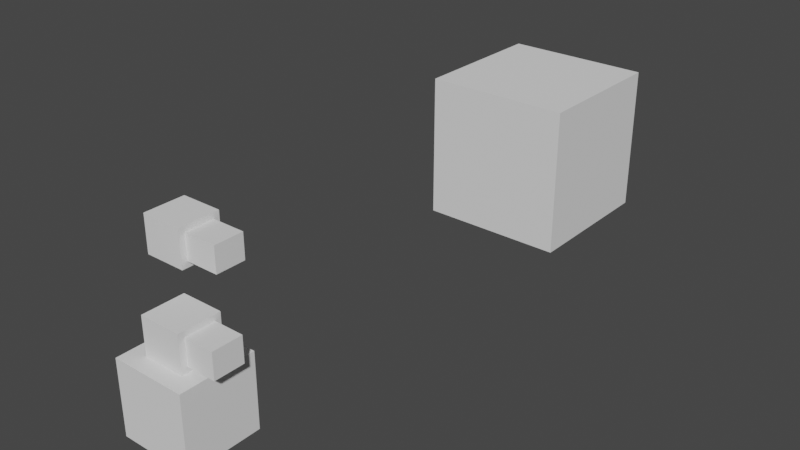 # Source: basic.blend  (saved by Blender 3.5.10; exported with 4.5.12 LTS)
import bpy
from mathutils import Matrix  # noqa: F401  (used for matrix-valued properties, if any)

bpy.ops.wm.read_factory_settings(use_empty=True)
scene = bpy.context.scene
scene.name = 'main'

# ---- collections
col_collection = bpy.data.collections.new('Collection'); scene.collection.children.link(col_collection)

# ---- node groups
ng_geometry_nodes_003 = bpy.data.node_groups.new('Geometry Nodes.003', 'GeometryNodeTree')
_s = ng_geometry_nodes_003.interface.new_socket(name='Geometry', in_out='OUTPUT', socket_type='NodeSocketGeometry')
_s = ng_geometry_nodes_003.interface.new_socket(name='Attribute', in_out='OUTPUT', socket_type='NodeSocketColor')
_s.default_value = (0.0, 0.0, 0.0, 0.0)
_s = ng_geometry_nodes_003.interface.new_socket(name='Geometry', in_out='INPUT', socket_type='NodeSocketGeometry')
ng_geometry_nodes_003.is_modifier = True
_N = ng_geometry_nodes_003.nodes; _L = ng_geometry_nodes_003.links
n0 = _N.new('NodeGroupInput'); n0.name = 'Group Input'; n0.location = (-146, -4)
n1 = _N.new('NodeGroupOutput'); n1.name = 'Group Output'; n1.location = (420, 66)
n2 = _N.new('GeometryNodeCaptureAttribute'); n2.name = 'Capture Attribute'; n2.location = (116, 55)
n2.capture_items.clear()
n2.inputs[1].default_value = (0.8837, 0.0, 1.0, 1.0)
_L.new(n2.outputs[0], n1.inputs[0])
_L.new(n0.outputs[0], n2.inputs[0])
_L.new(n2.outputs[1], n1.inputs[1])
n1.is_active_output = True

# ---- world
world_world = bpy.data.worlds.new('World'); scene.world = world_world
world_world.use_nodes = True; world_world.node_tree.nodes.clear()
_N = world_world.node_tree.nodes; _L = world_world.node_tree.links
n0 = _N.new('ShaderNodeOutputWorld'); n0.name = 'World Output'; n0.location = (300, 300)
n1 = _N.new('ShaderNodeBackground'); n1.name = 'Background'; n1.location = (10, 300)
n1.inputs[0].default_value = (0.05088, 0.05088, 0.05088, 1.0)
_L.new(n1.outputs[0], n0.inputs[0])
n0.is_active_output = True
world_world.color = (0.05088, 0.05088, 0.05088)
world_world.use_sun_shadow = False
world_world.sun_shadow_jitter_overblur = 0.0

# ---- meshes
me_cube_001 = bpy.data.meshes.new('Cube.001')
me_cube_001.from_pydata([(-1.0, -1.0, 0.0), (-0.5604, -0.5604, 2.0), (-1.0, 1.0, 0.0), (-0.5604, 0.5604, 2.0), (1.0, -1.0, 0.0), (0.5604, -0.4026, 2.158), (1.0, 1.0, 0.0), (0.5604, 0.4026, 2.158), (-1.0, -1.0, 2.0), (-1.0, 1.0, 2.0), (1.0, 1.0, 2.0), (1.0, -1.0, 2.0), (-0.5604, -0.5604, 2.998), (-0.5604, 0.5604, 2.998), (0.5604, 0.4026, 2.841), (0.5604, -0.4026, 2.841), (0.5604, 0.5604, 2.0), (0.5604, -0.5604, 2.0), (0.5604, 0.5604, 2.998), (0.5604, -0.5604, 2.998), (1.363, 0.4026, 2.158), (1.363, -0.4026, 2.158), (1.363, 0.4026, 2.841), (1.363, -0.4026, 2.841), (-1.972, 0.7994, 3.33), (-1.972, 1.92, 3.33), (-0.8514, 0.9572, 3.488), (-0.8514, 1.762, 3.488), (-1.972, 0.7994, 4.329), (-1.972, 1.92, 4.329), (-0.8514, 1.762, 4.171), (-0.8514, 0.9572, 4.171), (-0.8514, 1.92, 3.33), (-0.8514, 0.7994, 3.33), (-0.8514, 1.92, 4.329), (-0.8514, 0.7994, 4.329), (0.05127, 0.9572, 3.488), (0.05127, 1.762, 3.488), (0.05127, 1.762, 4.171), (0.05127, 0.9572, 4.171)], [], [(0, 8, 9, 2), (2, 9, 10, 6), (6, 10, 11, 4), (4, 11, 8, 0), (2, 6, 4, 0), (7, 14, 22, 20), (1, 3, 9, 8), (3, 16, 10, 9), (16, 17, 11, 10), (17, 1, 8, 11), (18, 13, 12, 19), (3, 1, 12, 13), (1, 17, 19, 12), (16, 3, 13, 18), (7, 5, 17, 16), (15, 14, 18, 19), (14, 7, 16, 18), (5, 15, 19, 17), (21, 20, 22, 23), (5, 7, 20, 21), (15, 5, 21, 23), (14, 15, 23, 22), (34, 29, 28, 35), (25, 24, 28, 29), (24, 33, 35, 28), (32, 25, 29, 34), (27, 26, 33, 32), (31, 30, 34, 35), (30, 27, 32, 34), (26, 31, 35, 33), (31, 26, 36, 39), (30, 31, 39, 38), (27, 30, 38, 37), (26, 27, 37, 36), (36, 37, 38, 39), (33, 24, 25, 32)])
_uv = me_cube_001.uv_layers.new(name='UVMap')
_uv.uv.foreach_set('vector', [0.0, 0.0, 0.0, 1.0, 1.0, 1.0, 1.0, 0.0, 0.0, 0.0, 0.0, 1.0, 1.0, 1.0, 1.0, 0.0, 1.0, 0.0, 1.0, 1.0, 0.0, 1.0, 0.0, 0.0, 1.0, 0.0, 1.0, 1.0, 0.0, 1.0, 0.0, 0.0, 0.3055, 0.6089, 0.7675, 0.6089, 0.7675, 0.1468, 0.3055, 0.1468, -0.09793, 0.07603, -0.09793, 0.924, 0.8986, 0.924, 0.8986, 0.07603, 0.2198, 0.2198, 0.2198, 0.7802, 0.0, 1.0, 0.0, 0.0, 0.2198, 0.7802, 0.7802, 0.7802, 1.0, 1.0, 0.0, 1.0, 0.7802, 0.7802, 0.7802, 0.2198, 1.0, 0.0, 1.0, 1.0, 0.7802, 0.2198, 0.2198, 0.2198, 0.0, 0.0, 1.0, 0.0, 0.8125, 1.0, -0.1875, 1.0, -0.1875, 0.0, 0.8125, 0.0, 1.0, -0.001052, 0.0, -0.001052, 0.0, 0.8897, 1.0, 0.8897, -0.1875, -0.001052, 0.8125, -0.001052, 0.8125, 0.8897, -0.1875, 0.8897, 0.8125, -0.001052, -0.1875, -0.001052, -0.1875, 0.8897, 0.8125, 0.8897, 0.8592, 0.1398, 0.1408, 0.1398, 0.0, -0.001052, 1.0, -0.001052, 0.1408, 0.7489, 0.8592, 0.7489, 1.0, 0.8897, 0.0, 0.8897, 0.8592, 0.7489, 0.8592, 0.1398, 1.0, -0.001052, 1.0, 0.8897, 0.1408, 0.1398, 0.1408, 0.7489, 0.0, 0.8897, 0.0, -0.001052, 0.0, 0.07603, 1.0, 0.07603, 1.0, 0.924, 0.0, 0.924, -0.09793, 0.0, -0.09793, 1.0, 0.8986, 1.0, 0.8986, 0.0, -0.09793, 0.924, -0.09793, 0.07603, 0.8986, 0.07603, 0.8986, 0.924, -0.09793, 1.0, -0.09793, 0.0, 0.8986, 0.0, 0.8986, 1.0, 0.5231, 0.777, -0.03081, 0.777, -0.03081, 0.223, 0.5231, 0.223, 0.777, 0.2533, 0.223, 0.2533, 0.223, 0.7467, 0.777, 0.7467, -0.03081, 0.2533, 0.5231, 0.2533, 0.5231, 0.7467, -0.03081, 0.7467, 0.5231, 0.2533, -0.03081, 0.2533, -0.03081, 0.7467, 0.5231, 0.7467, 0.699, 0.3313, 0.301, 0.3313, 0.223, 0.2533, 0.777, 0.2533, 0.301, 0.6687, 0.699, 0.6687, 0.777, 0.7467, 0.223, 0.7467, 0.699, 0.6687, 0.699, 0.3313, 0.777, 0.2533, 0.777, 0.7467, 0.301, 0.3313, 0.301, 0.6687, 0.223, 0.7467, 0.223, 0.2533, 0.5231, 0.6687, 0.5231, 0.3313, 0.9692, 0.3313, 0.9692, 0.6687, 0.5231, 0.699, 0.5231, 0.301, 0.9692, 0.301, 0.9692, 0.699, 0.5231, 0.3313, 0.5231, 0.6687, 0.9692, 0.6687, 0.9692, 0.3313, 0.5231, 0.301, 0.5231, 0.699, 0.9692, 0.699, 0.9692, 0.301, 0.301, 0.3313, 0.699, 0.3313, 0.699, 0.6687, 0.301, 0.6687, 0.5231, 0.223, -0.03081, 0.223, -0.03081, 0.777, 0.5231, 0.777])
_ca = me_cube_001.color_attributes.new('Attribute', 'BYTE_COLOR', 'CORNER')
_ca.data.foreach_set('color', [0.2307, 1.0, 0.0, 1.0, 1.0, 0.855, 0.0, 1.0, 1.0, 1.0, 1.0, 1.0, 1.0, 1.0, 1.0, 1.0, 0.0, 1.0, 0.004391, 1.0, 0.0, 1.0, 0.004391, 1.0, 0.0, 1.0, 0.004391, 1.0, 0.0, 1.0, 0.004391, 1.0, 1.0, 0.0, 0.01764, 1.0, 1.0, 0.0, 0.01764, 1.0, 1.0, 0.855, 0.0, 1.0, 0.2307, 1.0, 0.0, 1.0, 0.2307, 1.0, 0.0, 1.0, 1.0, 0.855, 0.0, 1.0, 1.0, 0.855, 0.0, 1.0, 0.2307, 1.0, 0.0, 1.0, 1.0, 1.0, 1.0, 1.0, 1.0, 1.0, 1.0, 1.0, 0.2307, 1.0, 0.0, 1.0, 0.2307, 1.0, 0.0, 1.0, 1.0, 1.0, 1.0, 1.0, 1.0, 1.0, 1.0, 1.0, 1.0, 1.0, 1.0, 1.0, 1.0, 1.0, 1.0, 1.0, 1.0, 1.0, 1.0, 1.0, 1.0, 0.9647, 0.7084, 1.0, 1.0, 0.9473, 0.0, 1.0, 1.0, 0.855, 0.0, 1.0, 1.0, 0.9647, 0.7084, 1.0, 1.0, 1.0, 1.0, 1.0, 1.0, 0.855, 0.0, 1.0, 1.0, 0.9473, 0.0, 1.0, 1.0, 1.0, 1.0, 1.0, 1.0, 1.0, 1.0, 1.0, 1.0, 0.855, 0.0, 1.0, 1.0, 0.855, 0.0, 1.0, 1.0, 1.0, 1.0, 1.0, 1.0, 1.0, 1.0, 1.0, 1.0, 0.855, 0.0, 1.0, 1.0, 0.855, 0.0, 1.0, 0.004777, 0.0, 1.0, 1.0, 0.004777, 0.0, 1.0, 1.0, 0.004777, 0.0, 1.0, 1.0, 0.004777, 0.0, 1.0, 1.0, 1.0, 1.0, 1.0, 1.0, 1.0, 1.0, 1.0, 1.0, 1.0, 1.0, 1.0, 1.0, 1.0, 1.0, 1.0, 1.0, 1.0, 1.0, 1.0, 1.0, 1.0, 1.0, 1.0, 1.0, 1.0, 1.0, 1.0, 1.0, 1.0, 1.0, 1.0, 1.0, 1.0, 1.0, 1.0, 1.0, 1.0, 1.0, 1.0, 1.0, 1.0, 1.0, 1.0, 1.0, 1.0, 1.0, 1.0, 1.0, 1.0, 1.0, 1.0, 1.0, 1.0, 1.0, 1.0, 1.0, 1.0, 1.0, 1.0, 1.0, 1.0, 1.0, 1.0, 1.0, 1.0, 1.0, 1.0, 1.0, 1.0, 1.0, 1.0, 1.0, 1.0, 1.0, 1.0, 1.0, 1.0, 1.0, 1.0, 1.0, 1.0, 1.0, 1.0, 1.0, 1.0, 1.0, 1.0, 1.0, 1.0, 1.0, 1.0, 1.0, 1.0, 1.0, 1.0, 1.0, 1.0, 1.0, 1.0, 1.0, 1.0, 1.0, 1.0, 1.0, 1.0, 1.0, 1.0, 1.0, 1.0, 1.0, 1.0, 1.0, 1.0, 1.0, 1.0, 1.0, 1.0, 1.0, 1.0, 1.0, 1.0, 1.0, 1.0, 1.0, 1.0, 1.0, 1.0, 1.0, 1.0, 1.0, 1.0, 1.0, 1.0, 1.0, 1.0, 1.0, 1.0, 1.0, 1.0, 1.0, 1.0, 1.0, 1.0, 1.0, 1.0, 1.0, 1.0, 1.0, 1.0, 1.0, 1.0, 1.0, 1.0, 1.0, 1.0, 1.0, 1.0, 1.0, 1.0, 1.0, 1.0, 1.0, 1.0, 1.0, 1.0, 1.0, 1.0, 1.0, 1.0, 1.0, 1.0, 1.0, 1.0, 1.0, 1.0, 1.0, 1.0, 0.0, 0.01298, 1.0, 1.0, 0.0, 0.01298, 1.0, 1.0, 0.0, 0.01298, 1.0, 1.0, 0.0, 0.01298, 1.0, 1.0, 0.0, 0.01298, 1.0, 1.0, 0.0, 0.01298, 1.0, 1.0, 0.0, 0.01298, 1.0, 1.0, 0.0, 0.01298, 1.0, 1.0, 0.0, 0.01298, 1.0, 1.0, 0.0, 0.01298, 1.0, 1.0, 0.0, 0.01298, 1.0, 1.0, 0.0, 0.01298, 1.0, 1.0, 0.0, 0.01298, 1.0, 1.0, 0.0, 0.01298, 1.0, 1.0, 0.0, 0.01298, 1.0, 1.0, 0.0, 0.01298, 1.0, 1.0, 0.0, 0.01298, 1.0, 1.0, 0.0, 0.01298, 1.0, 1.0, 0.0, 0.01298, 1.0, 1.0, 0.0, 0.01298, 1.0, 1.0, 0.0, 0.01298, 1.0, 1.0, 0.0, 0.01298, 1.0, 1.0, 0.0, 0.01298, 1.0, 1.0, 0.0, 0.01298, 1.0, 1.0, 0.0, 0.01298, 1.0, 1.0, 0.0, 0.01298, 1.0, 1.0, 0.0, 0.01298, 1.0, 1.0, 0.0, 0.01298, 1.0, 1.0, 0.0, 0.01298, 1.0, 1.0, 0.0, 0.01298, 1.0, 1.0, 0.0, 0.01298, 1.0, 1.0, 0.0, 0.01298, 1.0, 1.0, 0.0, 0.01298, 1.0, 1.0, 0.0, 0.01298, 1.0, 1.0, 0.0, 0.01298, 1.0, 1.0, 0.0, 0.01298, 1.0, 1.0, 0.0, 0.01298, 1.0, 1.0, 0.0, 0.01298, 1.0, 1.0, 0.0, 0.01298, 1.0, 1.0, 0.0, 0.01298, 1.0, 1.0, 0.0, 0.01298, 1.0, 1.0, 0.0, 0.01298, 1.0, 1.0, 0.0, 0.01298, 1.0, 1.0, 0.0, 0.01298, 1.0, 1.0, 0.0, 0.01298, 1.0, 1.0, 0.0, 0.01298, 1.0, 1.0, 0.0, 0.01298, 1.0, 1.0, 0.0, 0.01298, 1.0, 1.0, 0.0, 0.01298, 1.0, 1.0, 0.0, 0.01298, 1.0, 1.0, 0.0, 0.01298, 1.0, 1.0, 0.0, 0.01298, 1.0, 1.0, 0.0, 0.01298, 1.0, 1.0, 0.0, 0.01298, 1.0, 1.0, 0.0, 0.01298, 1.0, 1.0, 0.0, 0.01298, 1.0])
me_cube_001.use_paint_bone_selection = False
me_cube_001.use_paint_mask = True
me_cube_001.update()
me_cube = bpy.data.meshes.new('Cube')
me_cube.from_pydata([(-1.0, -1.0, -1.0), (-1.0, -1.0, 1.0), (-1.0, 1.0, -1.0), (-1.0, 1.0, 1.0), (1.0, -1.0, -1.0), (1.0, -1.0, 1.0), (1.0, 1.0, -1.0), (1.0, 1.0, 1.0)], [], [(0, 1, 3, 2), (2, 3, 7, 6), (6, 7, 5, 4), (4, 5, 1, 0), (2, 6, 4, 0), (7, 3, 1, 5)])
_uv = me_cube.uv_layers.new(name='UVMap')
_uv.uv.foreach_set('vector', [0.375, 0.0, 0.625, 0.0, 0.625, 0.25, 0.375, 0.25, 0.375, 0.25, 0.625, 0.25, 0.625, 0.5, 0.375, 0.5, 0.375, 0.5, 0.625, 0.5, 0.625, 0.75, 0.375, 0.75, 0.375, 0.75, 0.625, 0.75, 0.625, 1.0, 0.375, 1.0, 0.125, 0.5, 0.375, 0.5, 0.375, 0.75, 0.125, 0.75, 0.625, 0.5, 0.875, 0.5, 0.875, 0.75, 0.625, 0.75])
_ca = me_cube.color_attributes.new('Color', 'BYTE_COLOR', 'CORNER')
_ca.data.foreach_set('color', [0.0, 0.0, 0.0, 1.0, 0.0, 0.0, 0.0, 1.0, 1.0, 0.9473, 0.0, 1.0, 0.0, 0.0, 0.0, 1.0, 0.0, 0.0, 0.0, 1.0, 1.0, 0.9473, 0.0, 1.0, 1.0, 0.9473, 0.0, 1.0, 0.0, 0.0, 0.0, 1.0, 0.0, 0.0, 0.0, 1.0, 1.0, 0.9473, 0.0, 1.0, 1.0, 0.9473, 0.0, 1.0, 1.0, 0.9473, 0.0, 1.0, 1.0, 0.9473, 0.0, 1.0, 1.0, 0.9473, 0.0, 1.0, 0.0, 0.0, 0.0, 1.0, 0.0, 0.0, 0.0, 1.0, 0.0, 0.0, 0.0, 1.0, 0.0, 0.0, 0.0, 1.0, 1.0, 0.9473, 0.0, 1.0, 0.0, 0.0, 0.0, 1.0, 1.0, 0.9473, 0.0, 1.0, 1.0, 0.9473, 0.0, 1.0, 0.0, 0.0, 0.0, 1.0, 1.0, 0.9473, 0.0, 1.0])
me_cube.update()

# ---- objects
ob_foo_cube = bpy.data.objects.new('FOO_Cube', me_cube_001)
ob_cube_001 = bpy.data.objects.new('Cube.001', me_cube)

# ---- transforms, parenting, visibility, modifiers, constraints
ob_foo_cube.location = (0.0, 0.0, 0.0)
ob_foo_cube.scale = (0.5, 0.5, 0.5)
ob_cube_001.location = (0.006531, 6.401, 1.286)
_m = ob_cube_001.modifiers.new('GeometryNodes', 'NODES')
_m.node_group = ng_geometry_nodes_003

# ---- collection membership
col_collection.objects.link(ob_foo_cube)
col_collection.objects.link(ob_cube_001)

# ---- scene / render settings (as saved in the file)
scene.frame_start = 1; scene.frame_end = 250; scene.frame_set(1)
scene.render.engine = 'BLENDER_EEVEE_NEXT'
scene.cycles.sampling_pattern = 'TABULATED_SOBOL'
scene.view_settings.view_transform = 'Filmic'
bpy.context.view_layer.update()

# ---- added for rendering (the .blend has no active camera and no usable light): camera, sun
cam_auto = bpy.data.cameras.new('AutoCamera')
cam_auto.lens = 50.0
cam_auto.sensor_width = 36.0
cam_auto.clip_end = 1000.0
ob_auto_camera = bpy.data.objects.new('AutoCamera', cam_auto)
scene.collection.objects.link(ob_auto_camera)
ob_auto_camera.location = (7.83817, -5.9475, 7.40817)
ob_auto_camera.rotation_euler = (1.09748, -7.21219e-08, 0.694738)
scene.camera = ob_auto_camera
light_auto_sun = bpy.data.lights.new('AutoSun', 'SUN')
light_auto_sun.energy = 3.0
light_auto_sun.angle = 0.0523599
ob_auto_sun = bpy.data.objects.new('AutoSun', light_auto_sun)
scene.collection.objects.link(ob_auto_sun)
ob_auto_sun.rotation_euler = (0.872665, 0.174533, 0.523599)
bpy.context.view_layer.update()
